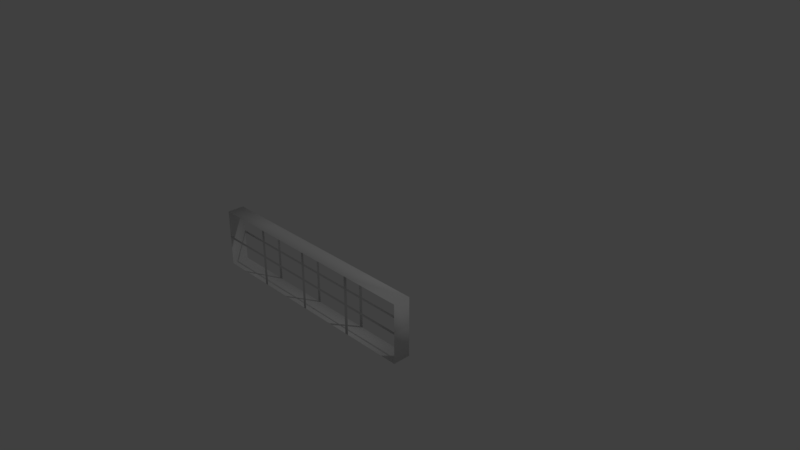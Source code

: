 # Source: RoomWindows.blend  (saved by Blender 2.78.0; exported with 4.5.12 LTS)
import bpy
from mathutils import Matrix  # noqa: F401  (used for matrix-valued properties, if any)

bpy.ops.wm.read_factory_settings(use_empty=True)
scene = bpy.context.scene
scene.name = 'Scene'

# ---- collections
col_collection_1 = bpy.data.collections.new('Collection 1'); scene.collection.children.link(col_collection_1)

# ---- materials (node trees are filled in below, after node groups)
mat_material = bpy.data.materials.new('Material')
mat_material.alpha_threshold = 0.0
mat_material.use_transparent_shadow = False
mat_material.roughness = 0.5
mat_material.line_color = (0.0, 0.0, 0.0, 1.0)

# ---- material node trees

# ---- world
world_world = bpy.data.worlds.new('World'); scene.world = world_world
world_world.color = (0.05088, 0.05088, 0.05088)
world_world.use_sun_shadow = False
world_world.sun_shadow_jitter_overblur = 0.0
world_world.cycles.sampling_method = 'MANUAL'

# ---- cameras
cam_camera = bpy.data.cameras.new('Camera')
cam_camera.clip_end = 100.0
cam_camera.lens = 35.0
cam_camera.sensor_width = 32.0
cam_camera.sensor_height = 18.0
cam_camera.ortho_scale = 7.314
cam_camera.dof.focus_distance = 0.0
cam_camera.dof.aperture_fstop = 128.0

# ---- lights
light_lamp = bpy.data.lights.new('Lamp', 'POINT')
light_lamp.transmission_factor = 0.0
light_lamp.cutoff_distance = 30.0
light_lamp.energy = 100.0
light_lamp.shadow_buffer_clip_start = 1.001
light_lamp.shadow_soft_size = 0.1
light_lamp.shadow_maximum_resolution = 0.006
light_lamp.use_absolute_resolution = True

# ---- meshes
me_cube = bpy.data.meshes.new('Cube')
me_cube.from_pydata([(1.976, -1.188, -0.008575), (1.976, -1.401, -0.008575), (-1.0, -1.401, -0.008575), (-1.0, -1.188, -0.008575), (1.976, -1.188, 0.7133), (1.976, -1.401, 0.7133), (-1.0, -1.401, 0.7133), (-1.0, -1.188, 0.7133), (0.4878, -1.188, -0.008575), (0.4878, -1.401, -0.008575), (0.4878, -1.188, 0.7133), (0.4878, -1.401, 0.7133), (1.232, -1.188, -0.008575), (1.232, -1.401, -0.008575), (1.232, -1.188, 0.7133), (1.232, -1.401, 0.7133), (-0.2561, -1.188, -0.008575), (-0.2561, -1.401, -0.008575), (-0.2561, -1.188, 0.7133), (-0.2561, -1.401, 0.7133), (1.976, -1.188, 0.3524), (1.976, -1.401, 0.3524), (-1.0, -1.401, 0.3524), (-1.0, -1.188, 0.3524), (0.4878, -1.188, 0.3524), (0.4878, -1.401, 0.3524), (1.232, -1.401, 0.3524), (1.232, -1.188, 0.3524), (-0.2561, -1.188, 0.3524), (-0.2561, -1.401, 0.3524), (1.976, -1.188, 0.3822), (1.976, -1.401, 0.3822), (-1.0, -1.401, 0.3822), (-1.0, -1.188, 0.3822), (0.4878, -1.188, 0.3822), (1.232, -1.188, 0.3822), (-0.2561, -1.188, 0.3822), (0.4878, -1.401, 0.3822), (1.232, -1.401, 0.3822), (-0.2561, -1.401, 0.3822), (-0.2978, -1.188, -0.008575), (-0.2978, -1.401, -0.008575), (-0.2978, -1.188, 0.7133), (-0.2978, -1.401, 0.7133), (-0.2978, -1.188, 0.3524), (-0.2978, -1.401, 0.3524), (-0.2978, -1.188, 0.3822), (-0.2978, -1.401, 0.3822), (0.4488, -1.188, -0.008575), (0.4488, -1.401, -0.008575), (0.4488, -1.188, 0.7133), (0.4488, -1.401, 0.7133), (0.4488, -1.401, 0.3524), (0.4488, -1.188, 0.3524), (0.4488, -1.188, 0.3822), (0.4488, -1.401, 0.3822), (1.188, -1.188, -0.008575), (1.188, -1.401, -0.008575), (1.188, -1.188, 0.7133), (1.188, -1.401, 0.7133), (1.188, -1.401, 0.3524), (1.188, -1.188, 0.3524), (1.188, -1.188, 0.3822), (1.188, -1.401, 0.3822)], [], [(40, 41, 2, 3), (42, 7, 6, 43), (30, 4, 5, 31), (32, 6, 7, 33), (58, 10, 11, 59), (56, 57, 9, 8), (0, 1, 13, 12), (4, 14, 15, 5), (50, 18, 19, 51), (48, 49, 17, 16), (54, 53, 28, 36), (30, 20, 27, 35), (62, 61, 24, 34), (46, 44, 23, 33), (2, 22, 23, 3), (0, 20, 21, 1), (52, 55, 39, 29), (21, 31, 38, 26), (60, 63, 37, 25), (22, 32, 33, 23), (45, 47, 32, 22), (20, 30, 31, 21), (29, 39, 47, 45), (18, 36, 46, 42), (17, 29, 45, 41), (36, 28, 44, 46), (28, 16, 40, 44), (39, 19, 43, 47), (18, 42, 43, 19), (16, 17, 41, 40), (25, 37, 55, 52), (10, 34, 54, 50), (34, 24, 53, 54), (9, 25, 52, 49), (8, 9, 49, 48), (10, 50, 51, 11), (37, 11, 51, 55), (24, 8, 48, 53), (26, 38, 63, 60), (14, 35, 62, 58), (35, 27, 61, 62), (13, 26, 60, 57), (12, 13, 57, 56), (14, 58, 59, 15), (38, 15, 59, 63), (27, 12, 56, 61)])
me_cube.polygons.foreach_set('use_smooth', [True] * 46)
me_cube.materials.append(mat_material)
me_cube.use_remesh_preserve_volume = False
me_cube.use_remesh_preserve_attributes = False
me_cube.use_mirror_vertex_groups = False
me_cube.update()

# ---- objects
ob_cube = bpy.data.objects.new('Cube', me_cube)
ob_lamp = bpy.data.objects.new('Lamp', light_lamp)
ob_camera = bpy.data.objects.new('Camera', cam_camera)

# ---- transforms, parenting, visibility, modifiers, constraints
ob_cube.location = (0.0, 0.0, 0.0)
ob_cube.lock_rotations_4d = False
ob_cube.empty_display_type = 'ARROWS'
ob_cube.lineart.crease_threshold = 0.0
ob_lamp.location = (4.076, 1.005, 5.904)
ob_lamp.rotation_euler = (0.6503, 0.05522, 1.866)
ob_lamp.lock_rotations_4d = False
ob_lamp.empty_display_type = 'ARROWS'
ob_lamp.color = (0.0, 0.0, 0.0, 0.0)
ob_lamp.lineart.crease_threshold = 0.0
ob_camera.location = (7.481, -6.508, 5.344)
ob_camera.rotation_euler = (1.109, 0.0, 0.8149)
ob_camera.lock_rotations_4d = False
ob_camera.empty_display_type = 'ARROWS'
ob_camera.color = (0.0, 0.0, 0.0, 0.0)
ob_camera.display_type = 'WIRE'
ob_camera.lineart.crease_threshold = 0.0

# ---- collection membership
col_collection_1.objects.link(ob_cube)
col_collection_1.objects.link(ob_lamp)
col_collection_1.objects.link(ob_camera)

# ---- scene / render settings (as saved in the file)
scene.camera = ob_camera
scene.frame_start = 1; scene.frame_end = 250; scene.frame_set(1)
scene.render.engine = 'BLENDER_EEVEE_NEXT'
scene.render.resolution_percentage = 50
scene.render.dither_intensity = 0.0
scene.cycles.use_denoising = False
scene.cycles.samples = 128
scene.cycles.sampling_pattern = 'TABULATED_SOBOL'
scene.cycles.light_sampling_threshold = 0.0
scene.cycles.use_adaptive_sampling = False
scene.cycles.use_light_tree = False
scene.cycles.blur_glossy = 0.0
scene.cycles.sample_clamp_indirect = 0.0
scene.view_settings.view_transform = 'Standard'
bpy.context.view_layer.update()
